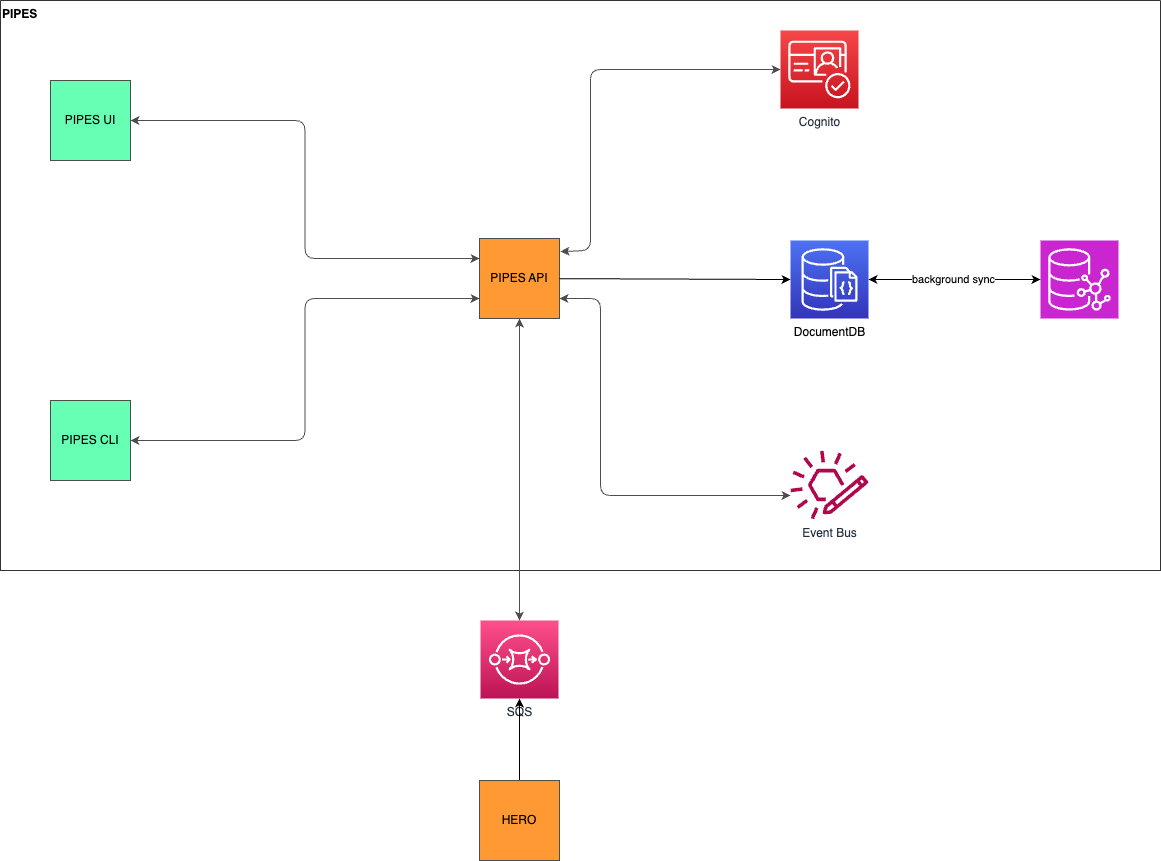

The diagram above was exported from draw.io. Its source (the exported page's mxGraphModel, read from the mxfile embedded in the PNG):
<mxGraphModel dx="1625" dy="972" grid="1" gridSize="10" guides="1" tooltips="1" connect="1" arrows="1" fold="1" page="0" pageScale="1" pageWidth="850" pageHeight="1100" background="#ffffff" math="0" shadow="0">
  <root>
    <mxCell id="0" />
    <mxCell id="1" parent="0" />
    <mxCell id="8" value="PIPES" style="swimlane;startSize=0;fontColor=#000000;align=left;labelPosition=center;verticalLabelPosition=middle;verticalAlign=top;strokeColor=#333333;" parent="1" vertex="1">
      <mxGeometry x="-270" y="90" width="1160" height="570" as="geometry" />
    </mxCell>
    <mxCell id="10" value="PIPES API" style="whiteSpace=wrap;html=1;aspect=fixed;strokeColor=#4D4D4D;fontColor=#000000;fillColor=#FF9933;" parent="8" vertex="1">
      <mxGeometry x="479" y="238" width="80" height="80" as="geometry" />
    </mxCell>
    <mxCell id="14" style="edgeStyle=orthogonalEdgeStyle;html=1;strokeColor=#4D4D4D;fontColor=#000000;startArrow=classic;startFill=1;entryX=0;entryY=0.25;entryDx=0;entryDy=0;" parent="8" source="13" target="10" edge="1">
      <mxGeometry relative="1" as="geometry" />
    </mxCell>
    <mxCell id="13" value="PIPES UI" style="whiteSpace=wrap;html=1;aspect=fixed;strokeColor=#4D4D4D;fontColor=#000000;fillColor=#66FFB3;" parent="8" vertex="1">
      <mxGeometry x="50" y="80" width="80" height="80" as="geometry" />
    </mxCell>
    <mxCell id="16" style="edgeStyle=orthogonalEdgeStyle;html=1;entryX=0;entryY=0.75;entryDx=0;entryDy=0;strokeColor=#4D4D4D;fontColor=#000000;startArrow=classic;startFill=1;" parent="8" source="15" target="10" edge="1">
      <mxGeometry relative="1" as="geometry" />
    </mxCell>
    <mxCell id="15" value="PIPES CLI" style="whiteSpace=wrap;html=1;aspect=fixed;strokeColor=#4D4D4D;fontColor=#000000;fillColor=#66FFB3;" parent="8" vertex="1">
      <mxGeometry x="50" y="400" width="80" height="80" as="geometry" />
    </mxCell>
    <mxCell id="29" style="edgeStyle=orthogonalEdgeStyle;html=1;entryX=1;entryY=0.75;entryDx=0;entryDy=0;strokeColor=#4D4D4D;fontColor=#000000;startArrow=classic;startFill=1;" parent="8" source="28" target="10" edge="1">
      <mxGeometry relative="1" as="geometry">
        <Array as="points">
          <mxPoint x="600" y="495" />
          <mxPoint x="600" y="298" />
        </Array>
      </mxGeometry>
    </mxCell>
    <mxCell id="28" value="Event Bus" style="sketch=0;outlineConnect=0;fontColor=#232F3E;gradientColor=none;fillColor=#B0084D;strokeColor=none;dashed=0;verticalLabelPosition=bottom;verticalAlign=top;align=center;html=1;fontSize=12;fontStyle=0;aspect=fixed;pointerEvents=1;shape=mxgraph.aws4.eventbridge_custom_event_bus_resource;" parent="8" vertex="1">
      <mxGeometry x="790" y="450" width="78" height="69" as="geometry" />
    </mxCell>
    <mxCell id="4" value="DocumentDB" style="sketch=0;points=[[0,0,0],[0.25,0,0],[0.5,0,0],[0.75,0,0],[1,0,0],[0,1,0],[0.25,1,0],[0.5,1,0],[0.75,1,0],[1,1,0],[0,0.25,0],[0,0.5,0],[0,0.75,0],[1,0.25,0],[1,0.5,0],[1,0.75,0]];outlineConnect=0;fontColor=#000000;gradientColor=#4D72F3;gradientDirection=north;fillColor=#3334B9;strokeColor=#ffffff;dashed=0;verticalLabelPosition=bottom;verticalAlign=top;align=center;html=1;fontSize=12;fontStyle=0;aspect=fixed;shape=mxgraph.aws4.resourceIcon;resIcon=mxgraph.aws4.documentdb_with_mongodb_compatibility;" parent="8" vertex="1">
      <mxGeometry x="790" y="240" width="78" height="78" as="geometry" />
    </mxCell>
    <mxCell id="33" style="edgeStyle=none;html=1;entryX=0;entryY=0.5;entryDx=0;entryDy=0;entryPerimeter=0;" parent="8" source="10" target="4" edge="1">
      <mxGeometry relative="1" as="geometry" />
    </mxCell>
    <mxCell id="17" value="Cognito" style="sketch=0;points=[[0,0,0],[0.25,0,0],[0.5,0,0],[0.75,0,0],[1,0,0],[0,1,0],[0.25,1,0],[0.5,1,0],[0.75,1,0],[1,1,0],[0,0.25,0],[0,0.5,0],[0,0.75,0],[1,0.25,0],[1,0.5,0],[1,0.75,0]];outlineConnect=0;fontColor=#232F3E;gradientColor=#F54749;gradientDirection=north;fillColor=#C7131F;strokeColor=#ffffff;dashed=0;verticalLabelPosition=bottom;verticalAlign=top;align=center;html=1;fontSize=12;fontStyle=0;aspect=fixed;shape=mxgraph.aws4.resourceIcon;resIcon=mxgraph.aws4.cognito;" parent="8" vertex="1">
      <mxGeometry x="780" y="30" width="78" height="78" as="geometry" />
    </mxCell>
    <mxCell id="18" style="edgeStyle=orthogonalEdgeStyle;html=1;entryX=1.013;entryY=0.163;entryDx=0;entryDy=0;entryPerimeter=0;strokeColor=#4D4D4D;fontColor=#000000;startArrow=classic;startFill=1;" parent="8" source="17" target="10" edge="1">
      <mxGeometry relative="1" as="geometry">
        <Array as="points">
          <mxPoint x="590" y="69" />
          <mxPoint x="590" y="250" />
        </Array>
      </mxGeometry>
    </mxCell>
    <mxCell id="25" value="SQS" style="sketch=0;points=[[0,0,0],[0.25,0,0],[0.5,0,0],[0.75,0,0],[1,0,0],[0,1,0],[0.25,1,0],[0.5,1,0],[0.75,1,0],[1,1,0],[0,0.25,0],[0,0.5,0],[0,0.75,0],[1,0.25,0],[1,0.5,0],[1,0.75,0]];outlineConnect=0;fontColor=#232F3E;gradientColor=#FF4F8B;gradientDirection=north;fillColor=#BC1356;strokeColor=#ffffff;dashed=0;verticalLabelPosition=bottom;verticalAlign=top;align=center;html=1;fontSize=12;fontStyle=0;aspect=fixed;shape=mxgraph.aws4.resourceIcon;resIcon=mxgraph.aws4.sqs;" parent="1" vertex="1">
      <mxGeometry x="210" y="710" width="78" height="78" as="geometry" />
    </mxCell>
    <mxCell id="31" style="edgeStyle=orthogonalEdgeStyle;html=1;strokeColor=#4D4D4D;fontColor=#000000;startArrow=classic;startFill=1;" parent="1" source="10" target="25" edge="1">
      <mxGeometry relative="1" as="geometry" />
    </mxCell>
    <mxCell id="34" style="edgeStyle=none;html=1;" parent="1" source="32" target="25" edge="1">
      <mxGeometry relative="1" as="geometry" />
    </mxCell>
    <mxCell id="32" value="HERO" style="whiteSpace=wrap;html=1;aspect=fixed;strokeColor=#4D4D4D;fontColor=#000000;fillColor=#FF9933;" parent="1" vertex="1">
      <mxGeometry x="209" y="870" width="80" height="80" as="geometry" />
    </mxCell>
    <mxCell id="35" value="" style="sketch=0;points=[[0,0,0],[0.25,0,0],[0.5,0,0],[0.75,0,0],[1,0,0],[0,1,0],[0.25,1,0],[0.5,1,0],[0.75,1,0],[1,1,0],[0,0.25,0],[0,0.5,0],[0,0.75,0],[1,0.25,0],[1,0.5,0],[1,0.75,0]];outlineConnect=0;fontColor=#232F3E;fillColor=#C925D1;strokeColor=#ffffff;dashed=0;verticalLabelPosition=bottom;verticalAlign=top;align=center;html=1;fontSize=12;fontStyle=0;aspect=fixed;shape=mxgraph.aws4.resourceIcon;resIcon=mxgraph.aws4.neptune;" vertex="1" parent="1">
      <mxGeometry x="770" y="330" width="78" height="78" as="geometry" />
    </mxCell>
    <mxCell id="36" style="edgeStyle=none;html=1;startArrow=classic;startFill=1;" edge="1" parent="1" source="4" target="35">
      <mxGeometry relative="1" as="geometry" />
    </mxCell>
    <mxCell id="37" value="background sync" style="edgeLabel;html=1;align=center;verticalAlign=middle;resizable=0;points=[];" vertex="1" connectable="0" parent="36">
      <mxGeometry x="-0.0278" y="1" relative="1" as="geometry">
        <mxPoint as="offset" />
      </mxGeometry>
    </mxCell>
  </root>
</mxGraphModel>